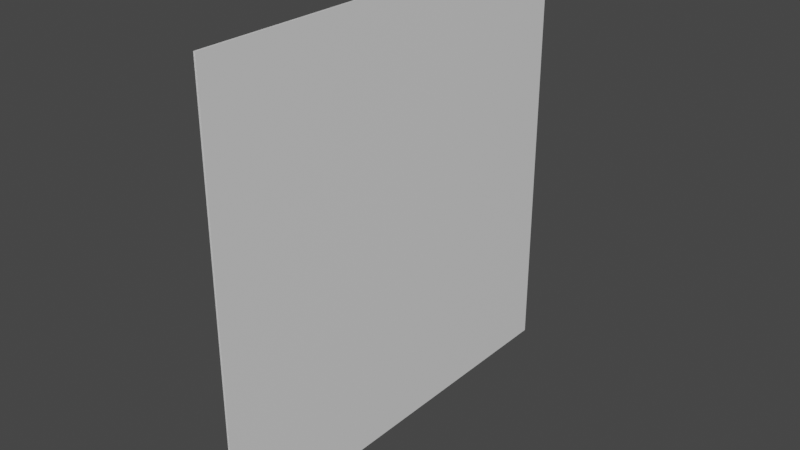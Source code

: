 # Source: wallpanel.blend  (saved by Blender 3.5.10; exported with 4.5.12 LTS)
import bpy
from mathutils import Matrix  # noqa: F401  (used for matrix-valued properties, if any)

bpy.ops.wm.read_factory_settings(use_empty=True)
scene = bpy.context.scene
scene.name = 'Scene'

# ---- collections
col_collection = bpy.data.collections.new('Collection'); scene.collection.children.link(col_collection)

# ---- materials (node trees are filled in below, after node groups)
mat_material = bpy.data.materials.new('Material')
mat_material.alpha_threshold = 0.0
mat_material.use_transparent_shadow = False
mat_material.roughness = 0.5
mat_material.line_color = (0.0, 0.0, 0.0, 1.0)

# ---- material node trees
mat_material.use_nodes = True; mat_material.node_tree.nodes.clear()
_N = mat_material.node_tree.nodes; _L = mat_material.node_tree.links
n0 = _N.new('ShaderNodeOutputMaterial'); n0.name = 'Material Output'; n0.location = (300, 300)
n1 = _N.new('ShaderNodeBsdfPrincipled'); n1.name = 'Principled BSDF'; n1.location = (10, 300)
n1.distribution = 'GGX'
n1.subsurface_method = 'RANDOM_WALK_SKIN'
n1.inputs[3].default_value = 1.45
n1.inputs[27].default_value = (0.0, 0.0, 0.0, 1.0)
n1.inputs[28].default_value = 1.0
_L.new(n1.outputs[0], n0.inputs[0])
n0.is_active_output = True

# ---- world
world_world = bpy.data.worlds.new('World'); scene.world = world_world
world_world.use_nodes = True; world_world.node_tree.nodes.clear()
_N = world_world.node_tree.nodes; _L = world_world.node_tree.links
n0 = _N.new('ShaderNodeOutputWorld'); n0.name = 'World Output'; n0.location = (300, 300)
n1 = _N.new('ShaderNodeBackground'); n1.name = 'Background'; n1.location = (10, 300)
n1.inputs[0].default_value = (0.05088, 0.05088, 0.05088, 1.0)
_L.new(n1.outputs[0], n0.inputs[0])
n0.is_active_output = True
world_world.color = (0.05088, 0.05088, 0.05088)
world_world.use_sun_shadow = False
world_world.sun_shadow_jitter_overblur = 0.0

# ---- meshes
me_cube = bpy.data.meshes.new('Cube')
me_cube.from_pydata([(0.001845, 1.0, 1.0), (0.001845, 1.0, -1.0), (0.001845, -1.0, 1.0), (0.001845, -1.0, -1.0), (-0.00668, 1.0, 1.0), (-0.00668, 1.0, -1.0), (-0.00668, -1.0, 1.0), (-0.00668, -1.0, -1.0)], [], [(7, 6, 4, 5), (1, 0, 2, 3)])
_uv = me_cube.uv_layers.new(name='UVMap')
_uv.uv.foreach_set('vector', [-0.001584, -0.001743, -0.001584, 0.5252, 0.472, 0.5252, 0.472, -0.001743, 0.472, -0.001743, 0.472, 0.5252, 0.999, 0.5252, 0.999, -0.001743])
me_cube.materials.append(mat_material)
me_cube.use_mirror_vertex_groups = False
me_cube.update()

# ---- objects
ob_cube = bpy.data.objects.new('Cube', me_cube)

# ---- transforms, parenting, visibility, modifiers, constraints
ob_cube.location = (0.0, 0.0, 0.0)
ob_cube.lock_rotations_4d = False
ob_cube.empty_display_type = 'ARROWS'
ob_cube.lineart.crease_threshold = 0.0

# ---- collection membership
col_collection.objects.link(ob_cube)

# ---- scene / render settings (as saved in the file)
scene.frame_start = 1; scene.frame_end = 250; scene.frame_set(1)
scene.render.engine = 'BLENDER_EEVEE_NEXT'
scene.cycles.sampling_pattern = 'TABULATED_SOBOL'
scene.view_settings.view_transform = 'Filmic'
bpy.context.view_layer.update()

# ---- added for rendering (the .blend has no active camera and no usable light): camera, sun
cam_auto = bpy.data.cameras.new('AutoCamera')
cam_auto.lens = 50.0
cam_auto.sensor_width = 36.0
cam_auto.clip_end = 1000.0
ob_auto_camera = bpy.data.objects.new('AutoCamera', cam_auto)
scene.collection.objects.link(ob_auto_camera)
ob_auto_camera.location = (2.61452, -3.14033, 2.09355)
ob_auto_camera.rotation_euler = (1.09748, -7.21219e-08, 0.694738)
scene.camera = ob_auto_camera
light_auto_sun = bpy.data.lights.new('AutoSun', 'SUN')
light_auto_sun.energy = 3.0
light_auto_sun.angle = 0.0523599
ob_auto_sun = bpy.data.objects.new('AutoSun', light_auto_sun)
scene.collection.objects.link(ob_auto_sun)
ob_auto_sun.rotation_euler = (0.872665, 0.174533, 0.523599)
bpy.context.view_layer.update()
